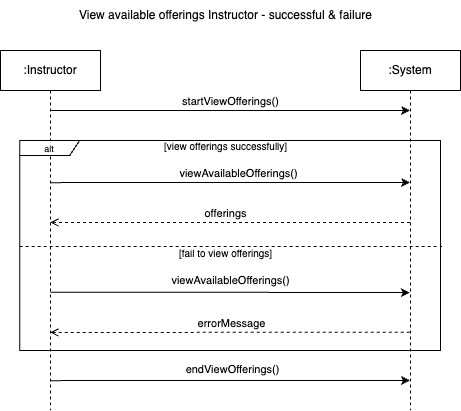

The diagram above was exported from draw.io. Its source (the exported page's mxGraphModel, read from the mxfile embedded in the PNG):
<mxGraphModel dx="1427" dy="730" grid="1" gridSize="10" guides="1" tooltips="1" connect="1" arrows="1" fold="1" page="1" pageScale="1" pageWidth="1100" pageHeight="850" math="0" shadow="0">
  <root>
    <mxCell id="0" />
    <mxCell id="1" parent="0" />
    <mxCell id="2" style="edgeStyle=elbowEdgeStyle;rounded=0;orthogonalLoop=1;jettySize=auto;html=1;elbow=vertical;curved=0;" edge="1" source="7" parent="1">
      <mxGeometry relative="1" as="geometry">
        <mxPoint x="149.92857142857144" y="620" as="sourcePoint" />
        <mxPoint x="489.5" y="620" as="targetPoint" />
      </mxGeometry>
    </mxCell>
    <mxCell id="3" value="startViewOfferings()" style="edgeLabel;html=1;align=center;verticalAlign=middle;resizable=0;points=[];" connectable="0" vertex="1" parent="2">
      <mxGeometry x="-0.086" y="3" relative="1" as="geometry">
        <mxPoint x="15" y="-7" as="offset" />
      </mxGeometry>
    </mxCell>
    <mxCell id="4" style="edgeStyle=elbowEdgeStyle;rounded=0;orthogonalLoop=1;jettySize=auto;html=1;elbow=vertical;curved=0;" edge="1" parent="1">
      <mxGeometry relative="1" as="geometry">
        <mxPoint x="129.875" y="692.125" as="sourcePoint" />
        <mxPoint x="489.5" y="692.0023076923076" as="targetPoint" />
      </mxGeometry>
    </mxCell>
    <mxCell id="5" value="viewAvailableOfferings()" style="edgeLabel;html=1;align=center;verticalAlign=middle;resizable=0;points=[];" connectable="0" vertex="1" parent="4">
      <mxGeometry x="-0.1993" y="3" relative="1" as="geometry">
        <mxPoint x="44" y="-7" as="offset" />
      </mxGeometry>
    </mxCell>
    <mxCell id="6" style="edgeStyle=elbowEdgeStyle;rounded=0;orthogonalLoop=1;jettySize=auto;html=1;elbow=vertical;curved=0;" edge="1" parent="1">
      <mxGeometry relative="1" as="geometry">
        <mxPoint x="129.77499999999998" y="890.125" as="sourcePoint" />
        <mxPoint x="489.39999999999986" y="889.9971428571429" as="targetPoint" />
      </mxGeometry>
    </mxCell>
    <mxCell id="7" value=":Instructor" style="shape=umlLifeline;perimeter=lifelinePerimeter;whiteSpace=wrap;html=1;container=0;dropTarget=0;collapsible=0;recursiveResize=0;outlineConnect=0;portConstraint=eastwest;newEdgeStyle={&quot;edgeStyle&quot;:&quot;elbowEdgeStyle&quot;,&quot;elbow&quot;:&quot;vertical&quot;,&quot;curved&quot;:0,&quot;rounded&quot;:0};" vertex="1" parent="1">
      <mxGeometry x="80" y="560" width="100" height="360" as="geometry" />
    </mxCell>
    <mxCell id="8" style="edgeStyle=elbowEdgeStyle;rounded=0;orthogonalLoop=1;jettySize=auto;html=1;elbow=vertical;curved=0;endArrow=open;endFill=0;dashed=1;" edge="1" parent="1">
      <mxGeometry relative="1" as="geometry">
        <mxPoint x="489.5" y="731.9971428571429" as="sourcePoint" />
        <mxPoint x="129.875" y="732.125" as="targetPoint" />
      </mxGeometry>
    </mxCell>
    <mxCell id="9" value="offerings" style="edgeLabel;html=1;align=center;verticalAlign=middle;resizable=0;points=[];" connectable="0" vertex="1" parent="8">
      <mxGeometry x="-0.0727" y="-2" relative="1" as="geometry">
        <mxPoint x="-18" y="-8" as="offset" />
      </mxGeometry>
    </mxCell>
    <mxCell id="10" value=":System" style="shape=umlLifeline;perimeter=lifelinePerimeter;whiteSpace=wrap;html=1;container=0;dropTarget=0;collapsible=0;recursiveResize=0;outlineConnect=0;portConstraint=eastwest;newEdgeStyle={&quot;edgeStyle&quot;:&quot;elbowEdgeStyle&quot;,&quot;elbow&quot;:&quot;vertical&quot;,&quot;curved&quot;:0,&quot;rounded&quot;:0};" vertex="1" parent="1">
      <mxGeometry x="440" y="560" width="100" height="360" as="geometry" />
    </mxCell>
    <mxCell id="11" style="edgeStyle=elbowEdgeStyle;rounded=0;orthogonalLoop=1;jettySize=auto;html=1;elbow=vertical;curved=0;entryX=1.004;entryY=0.616;entryDx=0;entryDy=0;entryPerimeter=0;endArrow=none;endFill=0;dashed=1;" edge="1" parent="1">
      <mxGeometry relative="1" as="geometry">
        <mxPoint x="99.1771794871795" y="756" as="sourcePoint" />
        <mxPoint x="521.68328" y="756.9599999999999" as="targetPoint" />
        <Array as="points">
          <mxPoint x="479.18000000000006" y="756" />
        </Array>
      </mxGeometry>
    </mxCell>
    <mxCell id="12" value="&lt;font style=&quot;font-size: 9px;&quot;&gt;alt&lt;/font&gt;" style="shape=umlFrame;whiteSpace=wrap;html=1;pointerEvents=0;width=60;height=15;" vertex="1" parent="1">
      <mxGeometry x="99.18000000000006" y="650" width="420.82" height="210" as="geometry" />
    </mxCell>
    <mxCell id="13" value="&lt;font style=&quot;font-size: 10px;&quot;&gt;[view offerings successfully]&lt;/font&gt;" style="text;html=1;align=center;verticalAlign=middle;resizable=0;points=[];autosize=1;strokeColor=none;fillColor=none;" vertex="1" parent="1">
      <mxGeometry x="230" y="641" width="150" height="30" as="geometry" />
    </mxCell>
    <mxCell id="14" value="&lt;font style=&quot;font-size: 10px;&quot;&gt;[fail to view offerings]&lt;/font&gt;" style="text;html=1;align=center;verticalAlign=middle;resizable=0;points=[];autosize=1;strokeColor=none;fillColor=none;" vertex="1" parent="1">
      <mxGeometry x="245" y="748" width="120" height="30" as="geometry" />
    </mxCell>
    <mxCell id="15" style="edgeStyle=elbowEdgeStyle;rounded=0;orthogonalLoop=1;jettySize=auto;html=1;elbow=vertical;curved=0;" edge="1" parent="1">
      <mxGeometry relative="1" as="geometry">
        <mxPoint x="129.84000000000003" y="801.69" as="sourcePoint" />
        <mxPoint x="489.3399999999999" y="801.6923076923076" as="targetPoint" />
      </mxGeometry>
    </mxCell>
    <mxCell id="16" style="edgeStyle=elbowEdgeStyle;rounded=0;orthogonalLoop=1;jettySize=auto;html=1;elbow=vertical;curved=0;endArrow=open;endFill=0;dashed=1;" edge="1" parent="1">
      <mxGeometry relative="1" as="geometry">
        <mxPoint x="489.3399999999999" y="841.6871428571428" as="sourcePoint" />
        <mxPoint x="129.84000000000003" y="841.69" as="targetPoint" />
      </mxGeometry>
    </mxCell>
    <mxCell id="17" value="errorMessage" style="edgeLabel;html=1;align=center;verticalAlign=middle;resizable=0;points=[];" connectable="0" vertex="1" parent="16">
      <mxGeometry x="-0.0727" y="-2" relative="1" as="geometry">
        <mxPoint x="-12" y="-8" as="offset" />
      </mxGeometry>
    </mxCell>
    <mxCell id="18" value="endViewOfferings()" style="edgeLabel;html=1;align=center;verticalAlign=middle;resizable=0;points=[];" connectable="0" vertex="1" parent="1">
      <mxGeometry x="309.5899999999999" y="879" as="geometry">
        <mxPoint x="2" y="-1" as="offset" />
      </mxGeometry>
    </mxCell>
    <mxCell id="19" value="View available offerings Instructor - successful &amp;amp; failure" style="text;html=1;align=center;verticalAlign=middle;resizable=0;points=[];autosize=1;strokeColor=none;fillColor=none;" vertex="1" parent="1">
      <mxGeometry x="145" y="510" width="320" height="30" as="geometry" />
    </mxCell>
    <mxCell id="20" value="viewAvailableOfferings()" style="edgeLabel;html=1;align=center;verticalAlign=middle;resizable=0;points=[];" connectable="0" vertex="1" parent="1">
      <mxGeometry x="309.59000000000003" y="789" as="geometry" />
    </mxCell>
  </root>
</mxGraphModel>